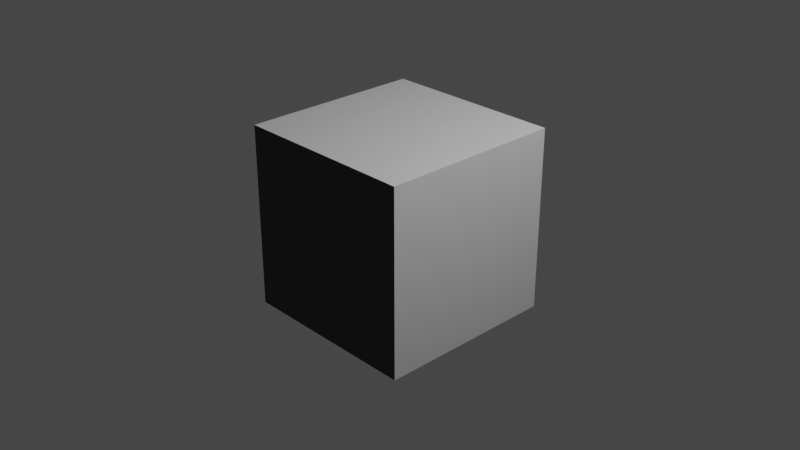# Source: planet.blend  (saved by Blender 2.93.21; exported with 4.5.12 LTS)
import bpy
from mathutils import Matrix  # noqa: F401  (used for matrix-valued properties, if any)

bpy.ops.wm.read_factory_settings(use_empty=True)
scene = bpy.context.scene
scene.name = 'Scene'

# ---- collections
col_collection = bpy.data.collections.new('Collection'); scene.collection.children.link(col_collection)

# ---- materials (node trees are filled in below, after node groups)
mat_material = bpy.data.materials.new('Material')
mat_material.alpha_threshold = 0.0
mat_material.use_transparent_shadow = False
mat_material.line_color = (0.0, 0.0, 0.0, 1.0)

# ---- material node trees
mat_material.use_nodes = True; mat_material.node_tree.nodes.clear()
_N = mat_material.node_tree.nodes; _L = mat_material.node_tree.links
n0 = _N.new('ShaderNodeOutputMaterial'); n0.name = 'Material Output'; n0.location = (300, 300)
n1 = _N.new('ShaderNodeBsdfPrincipled'); n1.name = 'Principled BSDF'; n1.location = (10, 300)
n1.distribution = 'GGX'
n1.subsurface_method = 'BURLEY'
n1.inputs[2].default_value = 0.4
n1.inputs[3].default_value = 1.45
n1.inputs[27].default_value = (0.0, 0.0, 0.0, 1.0)
n1.inputs[28].default_value = 1.0
_L.new(n1.outputs[0], n0.inputs[0])
n0.is_active_output = True

# ---- world
world_world = bpy.data.worlds.new('World'); scene.world = world_world
world_world.use_nodes = True; world_world.node_tree.nodes.clear()
_N = world_world.node_tree.nodes; _L = world_world.node_tree.links
n0 = _N.new('ShaderNodeOutputWorld'); n0.name = 'World Output'; n0.location = (300, 300)
n1 = _N.new('ShaderNodeBackground'); n1.name = 'Background'; n1.location = (10, 300)
n1.inputs[0].default_value = (0.05088, 0.05088, 0.05088, 1.0)
_L.new(n1.outputs[0], n0.inputs[0])
n0.is_active_output = True
world_world.color = (0.05088, 0.05088, 0.05088)
world_world.use_sun_shadow = False
world_world.sun_shadow_jitter_overblur = 0.0

# ---- cameras
cam_camera = bpy.data.cameras.new('Camera')
cam_camera.clip_end = 100.0
cam_camera.ortho_scale = 7.314

# ---- lights
light_light = bpy.data.lights.new('Light', 'POINT')
light_light.transmission_factor = 0.0
light_light.energy = 1000.0
light_light.shadow_soft_size = 0.1
light_light.shadow_maximum_resolution = 0.006
light_light.use_absolute_resolution = True

# ---- meshes
me_cube = bpy.data.meshes.new('Cube')
me_cube.from_pydata([(1.0, 1.0, 1.0), (1.0, 1.0, -1.0), (1.0, -1.0, 1.0), (1.0, -1.0, -1.0), (-1.0, 1.0, 1.0), (-1.0, 1.0, -1.0), (-1.0, -1.0, 1.0), (-1.0, -1.0, -1.0)], [], [(0, 4, 6, 2), (3, 2, 6, 7), (7, 6, 4, 5), (5, 1, 3, 7), (1, 0, 2, 3), (5, 4, 0, 1)])
_uv = me_cube.uv_layers.new(name='UVMap')
_uv.uv.foreach_set('vector', [0.625, 0.5, 0.875, 0.5, 0.875, 0.75, 0.625, 0.75, 0.375, 0.75, 0.625, 0.75, 0.625, 1.0, 0.375, 1.0, 0.375, 0.0, 0.625, 0.0, 0.625, 0.25, 0.375, 0.25, 0.125, 0.5, 0.375, 0.5, 0.375, 0.75, 0.125, 0.75, 0.375, 0.5, 0.625, 0.5, 0.625, 0.75, 0.375, 0.75, 0.375, 0.25, 0.625, 0.25, 0.625, 0.5, 0.375, 0.5])
me_cube.materials.append(mat_material)
me_cube.use_remesh_preserve_volume = False
me_cube.use_remesh_preserve_attributes = False
me_cube.use_mirror_vertex_groups = False
me_cube.update()
me_cube_001 = bpy.data.meshes.new('Cube.001')
me_cube_001.from_pydata([(-125.0, -125.0, -125.0), (-125.0, -125.0, 125.0), (-125.0, 125.0, -125.0), (-125.0, 125.0, 125.0), (125.0, -125.0, -125.0), (125.0, -125.0, 125.0), (125.0, 125.0, -125.0), (125.0, 125.0, 125.0)], [], [(0, 1, 3, 2), (2, 3, 7, 6), (6, 7, 5, 4), (4, 5, 1, 0), (2, 6, 4, 0), (7, 3, 1, 5)])
_uv = me_cube_001.uv_layers.new(name='UVMap')
_uv.uv.foreach_set('vector', [0.375, 0.0, 0.625, 0.0, 0.625, 0.25, 0.375, 0.25, 0.375, 0.25, 0.625, 0.25, 0.625, 0.5, 0.375, 0.5, 0.375, 0.5, 0.625, 0.5, 0.625, 0.75, 0.375, 0.75, 0.375, 0.75, 0.625, 0.75, 0.625, 1.0, 0.375, 1.0, 0.125, 0.5, 0.375, 0.5, 0.375, 0.75, 0.125, 0.75, 0.625, 0.5, 0.875, 0.5, 0.875, 0.75, 0.625, 0.75])
me_cube_001.use_remesh_fix_poles = True
me_cube_001.use_remesh_preserve_attributes = False
me_cube_001.update()

# ---- objects
ob_cube = bpy.data.objects.new('Cube', me_cube)
ob_light = bpy.data.objects.new('Light', light_light)
ob_camera = bpy.data.objects.new('Camera', cam_camera)
ob_planet = bpy.data.objects.new('Planet', me_cube_001)

# ---- transforms, parenting, visibility, modifiers, constraints
ob_cube.location = (0.0, 0.0, 0.0)
ob_cube.lock_rotations_4d = False
ob_cube.empty_display_type = 'ARROWS'
ob_cube.lineart.crease_threshold = 0.0
ob_light.location = (4.076, 1.005, 5.904)
ob_light.rotation_euler = (0.6503, 0.05522, 1.866)
ob_light.lock_rotations_4d = False
ob_light.empty_display_type = 'ARROWS'
ob_light.color = (0.0, 0.0, 0.0, 0.0)
ob_light.lineart.crease_threshold = 0.0
ob_camera.location = (7.359, -6.926, 4.958)
ob_camera.rotation_euler = (1.109, 0.0, 0.8149)
ob_camera.lock_rotations_4d = False
ob_camera.empty_display_type = 'ARROWS'
ob_camera.color = (0.0, 0.0, 0.0, 0.0)
ob_camera.display_type = 'WIRE'
ob_camera.lineart.crease_threshold = 0.0
ob_planet.location = (0.0, 0.0, 0.0)
_m = ob_planet.modifiers.new('Subdivision', 'SUBSURF')
_m.levels = 6
_m.render_levels = 5
_m = ob_planet.modifiers.new('Cast', 'CAST')

# ---- collection membership
col_collection.objects.link(ob_cube)
col_collection.objects.link(ob_light)
col_collection.objects.link(ob_camera)
col_collection.objects.link(ob_planet)

# ---- scene / render settings (as saved in the file)
scene.camera = ob_camera
scene.frame_start = 1; scene.frame_end = 250; scene.frame_set(1)
scene.render.engine = 'BLENDER_EEVEE_NEXT'
scene.cycles.use_denoising = False
scene.cycles.samples = 128
scene.cycles.sampling_pattern = 'TABULATED_SOBOL'
scene.cycles.use_adaptive_sampling = False
scene.cycles.use_light_tree = False
scene.view_settings.view_transform = 'Filmic'
bpy.context.view_layer.update()
